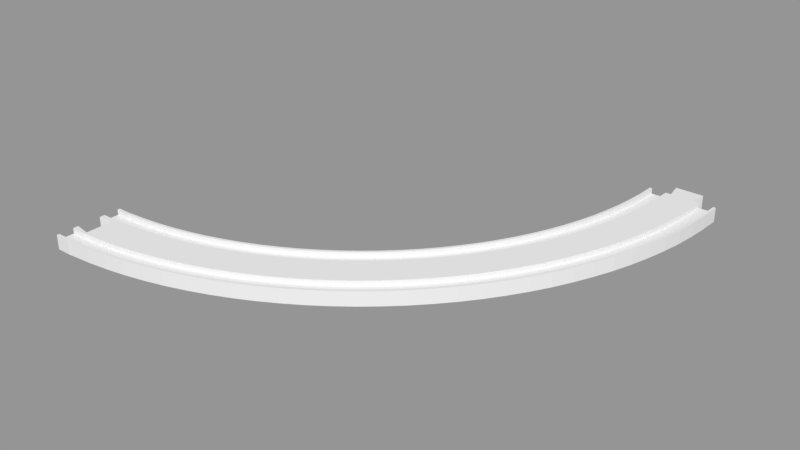 # Source: curve4_minus.blend  (saved by Blender 3.5.10; exported with 4.5.12 LTS)
import bpy
from mathutils import Matrix  # noqa: F401  (used for matrix-valued properties, if any)

bpy.ops.wm.read_factory_settings(use_empty=True)
scene = bpy.context.scene
scene.name = 'Scene'

# ---- collections
col_collection_1 = bpy.data.collections.new('Collection 1'); scene.collection.children.link(col_collection_1)

# ---- meshes
me_circle = bpy.data.meshes.new('Circle')
me_circle.from_pydata([(0.25, -19.0, 0.0), (11.53, -18.72, 0.0), (23.03, -17.87, 0.0), (34.48, -16.46, 0.0), (45.85, -14.48, 0.0), (57.1, -11.96, 0.0), (68.22, -8.881, 0.0), (79.17, -5.263, 0.0), (89.93, -1.112, 0.0), (100.5, 3.562, 0.0), (110.8, 8.748, 0.0), (120.8, 14.43, 0.0), (130.6, 20.6, 0.0), (140.0, 27.25, 0.0), (149.1, 34.34, 0.0), (157.8, 41.88, 0.0), (166.2, 49.83, 0.0), (174.1, 58.18, 0.0), (181.7, 66.92, 0.0), (188.8, 76.01, 0.0), (195.4, 85.44, 0.0), (201.6, 95.19, 0.0), (207.3, 105.2, 0.0), (212.4, 115.5, 0.0), (217.1, 126.1, 0.0), (221.3, 136.8, 0.0), (224.9, 147.8, 0.0), (228.0, 158.9, 0.0), (230.5, 170.2, 0.0), (232.5, 181.5, 0.0), (233.9, 193.0, 0.0), (234.7, 204.5, 0.0), (235.0, 215.7, 0.0), (0.25, 19.01, 0.0), (9.665, 19.25, 0.0), (19.31, 19.96, 0.0), (28.9, 21.14, 0.0), (38.43, 22.8, 0.0), (47.86, 24.91, 0.0), (57.18, 27.49, 0.0), (66.36, 30.53, 0.0), (75.38, 34.01, 0.0), (84.22, 37.92, 0.0), (92.86, 42.27, 0.0), (101.3, 47.04, 0.0), (109.4, 52.21, 0.0), (117.3, 57.78, 0.0), (125.0, 63.73, 0.0), (132.3, 70.04, 0.0), (139.3, 76.71, 0.0), (146.0, 83.71, 0.0), (152.3, 91.03, 0.0), (158.2, 98.65, 0.0), (163.8, 106.6, 0.0), (169.0, 114.7, 0.0), (173.7, 123.1, 0.0), (178.1, 131.8, 0.0), (182.0, 140.6, 0.0), (185.5, 149.6, 0.0), (188.5, 158.8, 0.0), (191.1, 168.1, 0.0), (193.2, 177.6, 0.0), (194.9, 187.1, 0.0), (196.0, 196.7, 0.0), (196.8, 206.3, 0.0), (197.0, 215.8, 0.0), (233.2, 204.5, 4.0), (233.5, 215.7, 4.0), (233.2, 204.5, 1.0), (0.25, -19.0, 1.0), (11.53, -18.72, 1.0), (23.03, -17.87, 1.0), (34.48, -16.46, 1.0), (45.85, -14.48, 1.0), (57.1, -11.96, 1.0), (68.22, -8.881, 1.0), (79.17, -5.263, 1.0), (89.93, -1.112, 1.0), (100.5, 3.562, 1.0), (110.8, 8.748, 1.0), (120.8, 14.43, 1.0), (130.6, 20.6, 1.0), (140.0, 27.25, 1.0), (149.1, 34.34, 1.0), (157.8, 41.88, 1.0), (166.2, 49.83, 1.0), (174.1, 58.18, 1.0), (181.7, 66.92, 1.0), (188.8, 76.01, 1.0), (195.4, 85.44, 1.0), (201.6, 95.19, 1.0), (207.3, 105.2, 1.0), (212.4, 115.5, 1.0), (217.1, 126.1, 1.0), (221.3, 136.8, 1.0), (224.9, 147.8, 1.0), (228.0, 158.9, 1.0), (230.5, 170.2, 1.0), (232.5, 181.5, 1.0), (233.9, 193.0, 1.0), (234.7, 204.5, 1.0), (235.0, 215.7, 1.0), (0.25, 19.01, 1.0), (9.665, 19.25, 1.0), (19.31, 19.96, 1.0), (28.9, 21.14, 1.0), (38.43, 22.8, 1.0), (47.86, 24.91, 1.0), (57.18, 27.49, 1.0), (66.36, 30.53, 1.0), (75.38, 34.01, 1.0), (84.22, 37.92, 1.0), (92.86, 42.27, 1.0), (101.3, 47.04, 1.0), (109.4, 52.21, 1.0), (117.3, 57.78, 1.0), (125.0, 63.73, 1.0), (132.3, 70.04, 1.0), (139.3, 76.71, 1.0), (146.0, 83.71, 1.0), (152.3, 91.03, 1.0), (158.2, 98.65, 1.0), (163.8, 106.6, 1.0), (169.0, 114.7, 1.0), (173.7, 123.1, 1.0), (178.1, 131.8, 1.0), (182.0, 140.6, 1.0), (185.5, 149.6, 1.0), (188.5, 158.8, 1.0), (191.1, 168.1, 1.0), (193.2, 177.6, 1.0), (194.9, 187.1, 1.0), (196.0, 196.7, 1.0), (196.8, 206.3, 1.0), (197.0, 215.8, 1.0), (0.25, -17.5, 1.0), (11.46, -17.22, 1.0), (22.89, -16.38, 1.0), (34.26, -14.97, 1.0), (45.55, -13.01, 1.0), (56.74, -10.5, 1.0), (67.78, -7.445, 1.0), (78.66, -3.85, 1.0), (89.36, 0.2743, 1.0), (99.83, 4.919, 1.0), (110.1, 10.07, 1.0), (120.0, 15.72, 1.0), (129.7, 21.85, 1.0), (139.1, 28.45, 1.0), (148.1, 35.5, 1.0), (156.8, 42.99, 1.0), (165.1, 50.89, 1.0), (173.0, 59.19, 1.0), (180.5, 67.87, 1.0), (187.5, 76.9, 1.0), (194.1, 86.27, 1.0), (200.3, 95.96, 1.0), (205.9, 105.9, 1.0), (211.1, 116.2, 1.0), (215.7, 126.6, 1.0), (219.8, 137.3, 1.0), (223.4, 148.2, 1.0), (226.5, 159.3, 1.0), (229.0, 170.4, 1.0), (231.0, 181.7, 1.0), (232.4, 193.1, 1.0), (233.5, 215.7, 1.0), (0.25, -9.497, 1.0), (11.06, -9.226, 1.0), (22.1, -8.411, 1.0), (33.09, -7.057, 1.0), (43.99, -5.164, 1.0), (54.79, -2.739, 1.0), (65.46, 0.2125, 1.0), (75.97, 3.684, 1.0), (86.29, 7.668, 1.0), (96.41, 12.15, 1.0), (106.3, 17.13, 1.0), (115.9, 22.58, 1.0), (125.3, 28.51, 1.0), (134.3, 34.88, 1.0), (143.1, 41.69, 1.0), (151.4, 48.92, 1.0), (159.5, 56.55, 1.0), (167.1, 64.56, 1.0), (174.3, 72.95, 1.0), (181.1, 81.67, 1.0), (187.5, 90.72, 1.0), (193.4, 100.1, 1.0), (198.9, 109.7, 1.0), (203.8, 119.6, 1.0), (208.3, 129.7, 1.0), (212.3, 140.0, 1.0), (215.8, 150.5, 1.0), (218.7, 161.2, 1.0), (221.2, 172.0, 1.0), (223.1, 182.9, 1.0), (224.4, 193.9, 1.0), (225.2, 204.9, 1.0), (225.5, 215.7, 1.0), (0.25, 9.509, 1.0), (10.13, 9.757, 1.0), (20.24, 10.5, 1.0), (30.3, 11.74, 1.0), (40.28, 13.48, 1.0), (50.17, 15.7, 1.0), (59.94, 18.4, 1.0), (69.56, 21.58, 1.0), (79.02, 25.23, 1.0), (88.29, 29.33, 1.0), (97.34, 33.89, 1.0), (106.2, 38.89, 1.0), (114.7, 44.31, 1.0), (123.0, 50.14, 1.0), (131.0, 56.38, 1.0), (138.7, 63.0, 1.0), (146.0, 69.99, 1.0), (153.0, 77.33, 1.0), (159.6, 85.0, 1.0), (165.9, 92.99, 1.0), (171.7, 101.3, 1.0), (177.1, 109.8, 1.0), (182.1, 118.7, 1.0), (186.7, 127.7, 1.0), (190.8, 137.0, 1.0), (194.4, 146.4, 1.0), (197.6, 156.1, 1.0), (200.3, 165.8, 1.0), (202.5, 175.7, 1.0), (204.3, 185.7, 1.0), (205.5, 195.8, 1.0), (206.2, 205.9, 1.0), (206.5, 215.7, 1.0), (0.25, 17.51, 1.0), (9.739, 17.75, 1.0), (19.45, 18.47, 1.0), (29.12, 19.66, 1.0), (38.72, 21.32, 1.0), (48.23, 23.46, 1.0), (57.62, 26.06, 1.0), (66.87, 29.11, 1.0), (75.96, 32.62, 1.0), (84.86, 36.57, 1.0), (93.57, 40.95, 1.0), (102.0, 45.75, 1.0), (110.3, 50.96, 1.0), (118.2, 56.57, 1.0), (125.9, 62.57, 1.0), (133.3, 68.93, 1.0), (140.4, 75.65, 1.0), (147.1, 82.7, 1.0), (153.4, 90.08, 1.0), (159.4, 97.76, 1.0), (165.0, 105.7, 1.0), (170.2, 114.0, 1.0), (175.1, 122.4, 1.0), (179.4, 131.1, 1.0), (183.4, 140.0, 1.0), (186.9, 149.1, 1.0), (189.9, 158.4, 1.0), (192.5, 167.8, 1.0), (194.7, 177.3, 1.0), (196.3, 186.9, 1.0), (197.5, 196.5, 1.0), (198.2, 206.3, 1.0), (198.5, 215.8, 1.0), (0.25, -17.5, 4.0), (11.46, -17.22, 4.0), (22.89, -16.38, 4.0), (34.26, -14.97, 4.0), (45.55, -13.01, 4.0), (56.74, -10.5, 4.0), (67.78, -7.445, 4.0), (78.66, -3.85, 4.0), (89.36, 0.2743, 4.0), (99.83, 4.919, 4.0), (110.1, 10.07, 4.0), (120.0, 15.72, 4.0), (129.7, 21.85, 4.0), (139.1, 28.45, 4.0), (148.1, 35.5, 4.0), (156.8, 42.99, 4.0), (165.1, 50.89, 4.0), (173.0, 59.19, 4.0), (180.5, 67.87, 4.0), (187.5, 76.9, 4.0), (194.1, 86.27, 4.0), (200.3, 95.96, 4.0), (205.9, 105.9, 4.0), (211.1, 116.2, 4.0), (215.7, 126.6, 4.0), (219.8, 137.3, 4.0), (223.4, 148.2, 4.0), (226.5, 159.3, 4.0), (229.0, 170.4, 4.0), (231.0, 181.7, 4.0), (232.4, 193.1, 4.0), (0.25, -19.0, 4.0), (11.53, -18.72, 4.0), (23.03, -17.87, 4.0), (34.48, -16.46, 4.0), (45.85, -14.48, 4.0), (57.1, -11.96, 4.0), (68.22, -8.881, 4.0), (79.17, -5.263, 4.0), (89.93, -1.112, 4.0), (100.5, 3.562, 4.0), (110.8, 8.748, 4.0), (120.8, 14.43, 4.0), (130.6, 20.6, 4.0), (140.0, 27.25, 4.0), (149.1, 34.34, 4.0), (157.8, 41.88, 4.0), (166.2, 49.83, 4.0), (174.1, 58.18, 4.0), (181.7, 66.92, 4.0), (188.8, 76.01, 4.0), (195.4, 85.44, 4.0), (201.6, 95.19, 4.0), (207.3, 105.2, 4.0), (212.4, 115.5, 4.0), (217.1, 126.1, 4.0), (221.3, 136.8, 4.0), (224.9, 147.8, 4.0), (228.0, 158.9, 4.0), (230.5, 170.2, 4.0), (232.5, 181.5, 4.0), (233.9, 193.0, 4.0), (234.7, 204.5, 4.0), (235.0, 215.7, 4.0), (0.25, -9.497, 4.0), (11.06, -9.226, 4.0), (22.1, -8.411, 4.0), (33.09, -7.057, 4.0), (43.99, -5.164, 4.0), (54.79, -2.739, 4.0), (65.46, 0.2125, 4.0), (75.97, 3.684, 4.0), (86.29, 7.668, 4.0), (96.41, 12.15, 4.0), (106.3, 17.13, 4.0), (115.9, 22.58, 4.0), (125.3, 28.51, 4.0), (134.3, 34.88, 4.0), (143.1, 41.69, 4.0), (151.4, 48.92, 4.0), (159.5, 56.55, 4.0), (167.1, 64.56, 4.0), (174.3, 72.95, 4.0), (181.1, 81.67, 4.0), (187.5, 90.72, 4.0), (193.4, 100.1, 4.0), (198.9, 109.7, 4.0), (203.8, 119.6, 4.0), (208.3, 129.7, 4.0), (212.3, 140.0, 4.0), (215.8, 150.5, 4.0), (218.7, 161.2, 4.0), (221.2, 172.0, 4.0), (223.1, 182.9, 4.0), (224.4, 193.9, 4.0), (225.2, 204.9, 4.0), (225.5, 215.7, 4.0), (0.25, 9.509, 4.0), (10.13, 9.757, 4.0), (20.24, 10.5, 4.0), (30.3, 11.74, 4.0), (40.28, 13.48, 4.0), (50.17, 15.7, 4.0), (59.94, 18.4, 4.0), (69.56, 21.58, 4.0), (79.02, 25.23, 4.0), (88.29, 29.33, 4.0), (97.34, 33.89, 4.0), (106.2, 38.89, 4.0), (114.7, 44.31, 4.0), (123.0, 50.14, 4.0), (131.0, 56.38, 4.0), (138.7, 63.0, 4.0), (146.0, 69.99, 4.0), (153.0, 77.33, 4.0), (159.6, 85.0, 4.0), (165.9, 92.99, 4.0), (171.7, 101.3, 4.0), (177.1, 109.8, 4.0), (182.1, 118.7, 4.0), (186.7, 127.7, 4.0), (190.8, 137.0, 4.0), (194.4, 146.4, 4.0), (197.6, 156.1, 4.0), (200.3, 165.8, 4.0), (202.5, 175.7, 4.0), (204.3, 185.7, 4.0), (205.5, 195.8, 4.0), (206.2, 205.9, 4.0), (206.5, 215.7, 4.0), (0.25, 17.51, 4.0), (9.739, 17.75, 4.0), (19.45, 18.47, 4.0), (29.12, 19.66, 4.0), (38.72, 21.32, 4.0), (48.23, 23.46, 4.0), (57.62, 26.06, 4.0), (66.87, 29.11, 4.0), (75.96, 32.62, 4.0), (84.86, 36.57, 4.0), (93.57, 40.95, 4.0), (102.0, 45.75, 4.0), (110.3, 50.96, 4.0), (118.2, 56.57, 4.0), (125.9, 62.57, 4.0), (133.3, 68.93, 4.0), (140.4, 75.65, 4.0), (147.1, 82.7, 4.0), (153.4, 90.08, 4.0), (159.4, 97.76, 4.0), (165.0, 105.7, 4.0), (170.2, 114.0, 4.0), (175.1, 122.4, 4.0), (179.4, 131.1, 4.0), (183.4, 140.0, 4.0), (186.9, 149.1, 4.0), (189.9, 158.4, 4.0), (192.5, 167.8, 4.0), (194.7, 177.3, 4.0), (196.3, 186.9, 4.0), (197.5, 196.5, 4.0), (198.2, 206.3, 4.0), (198.5, 215.8, 4.0), (0.25, 19.01, 4.0), (9.665, 19.25, 4.0), (19.31, 19.96, 4.0), (28.9, 21.14, 4.0), (38.43, 22.8, 4.0), (47.86, 24.91, 4.0), (57.18, 27.49, 4.0), (66.36, 30.53, 4.0), (75.38, 34.01, 4.0), (84.22, 37.92, 4.0), (92.86, 42.27, 4.0), (101.3, 47.04, 4.0), (109.4, 52.21, 4.0), (117.3, 57.78, 4.0), (125.0, 63.73, 4.0), (132.3, 70.04, 4.0), (139.3, 76.71, 4.0), (146.0, 83.71, 4.0), (152.3, 91.03, 4.0), (158.2, 98.65, 4.0), (163.8, 106.6, 4.0), (169.0, 114.7, 4.0), (173.7, 123.1, 4.0), (178.1, 131.8, 4.0), (182.0, 140.6, 4.0), (185.5, 149.6, 4.0), (188.5, 158.8, 4.0), (191.1, 168.1, 4.0), (193.2, 177.6, 4.0), (194.9, 187.1, 4.0), (196.0, 196.7, 4.0), (196.8, 206.3, 4.0), (197.0, 215.8, 4.0), (9.0, -19.0, 0.0), (9.0, 19.01, 0.0), (9.0, -17.5, 1.0), (9.0, -19.0, 1.0), (9.0, -9.497, 1.0), (9.0, 9.509, 1.0), (9.0, 17.51, 1.0), (9.0, 19.01, 1.0), (9.0, -17.5, 4.0), (9.0, -19.0, 4.0), (9.0, -9.497, 4.0), (9.0, 9.509, 4.0), (9.0, 17.51, 4.0), (9.0, 19.01, 4.0), (9.25, 8.0, 4.0), (9.25, -8.0, 4.0), (0.25, -6.5, 4.0), (0.25, 6.5, 4.0), (9.25, 8.0, 0.0), (9.25, -8.0, 0.0), (0.25, -6.5, 0.0), (0.25, 6.5, 0.0), (223.5, 224.7, 4.0), (208.0, 224.7, 4.0), (222.0, 215.7, 4.0), (209.5, 215.7, 4.0), (223.5, 224.7, 0.0), (208.0, 224.7, 0.0), (222.0, 215.7, 0.0), (209.5, 215.7, 0.0), (192.5, 213.0, -37.51)], [], [(87, 88, 316, 315), (86, 87, 315, 314), (85, 86, 314, 313), (84, 85, 313, 312), (83, 84, 312, 311), (82, 83, 311, 310), (81, 82, 310, 309), (80, 81, 309, 308), (79, 80, 308, 307), (78, 79, 307, 306), (77, 78, 306, 305), (76, 77, 305, 304), (68, 165, 296, 66), (75, 76, 304, 303), (165, 164, 295, 296), (74, 75, 303, 302), (164, 163, 294, 295), (73, 74, 302, 301), (163, 162, 293, 294), (72, 73, 301, 300), (162, 161, 292, 293), (71, 72, 300, 299), (161, 160, 291, 292), (70, 71, 299, 298), (160, 159, 290, 291), (465, 70, 298, 471), (159, 158, 289, 290), (158, 157, 288, 289), (157, 156, 287, 288), (156, 155, 286, 287), (155, 154, 285, 286), (154, 153, 284, 285), (153, 152, 283, 284), (152, 151, 282, 283), (151, 150, 281, 282), (150, 149, 280, 281), (149, 148, 279, 280), (148, 147, 278, 279), (147, 146, 277, 278), (146, 145, 276, 277), (145, 144, 275, 276), (144, 143, 274, 275), (143, 142, 273, 274), (142, 141, 272, 273), (141, 140, 271, 272), (140, 139, 270, 271), (139, 138, 269, 270), (138, 137, 268, 269), (137, 136, 267, 268), (464, 135, 266, 470), (466, 167, 135, 464), (169, 168, 136, 137), (170, 169, 137, 138), (171, 170, 138, 139), (172, 171, 139, 140), (173, 172, 140, 141), (174, 173, 141, 142), (175, 174, 142, 143), (176, 175, 143, 144), (177, 176, 144, 145), (178, 177, 145, 146), (179, 178, 146, 147), (180, 179, 147, 148), (181, 180, 148, 149), (182, 181, 149, 150), (183, 182, 150, 151), (184, 183, 151, 152), (185, 184, 152, 153), (186, 185, 153, 154), (187, 186, 154, 155), (188, 187, 155, 156), (189, 188, 156, 157), (190, 189, 157, 158), (191, 190, 158, 159), (192, 191, 159, 160), (193, 192, 160, 161), (194, 193, 161, 162), (195, 194, 162, 163), (196, 195, 163, 164), (197, 196, 164, 165), (198, 197, 165, 68), (199, 198, 68, 166), (224, 223, 386, 387), (223, 222, 385, 386), (222, 221, 384, 385), (221, 220, 383, 384), (220, 219, 382, 383), (219, 218, 381, 382), (218, 217, 380, 381), (217, 216, 379, 380), (216, 215, 378, 379), (215, 214, 377, 378), (214, 213, 376, 377), (213, 212, 375, 376), (212, 211, 374, 375), (211, 210, 373, 374), (210, 209, 372, 373), (209, 208, 371, 372), (208, 207, 370, 371), (207, 206, 369, 370), (206, 205, 368, 369), (205, 204, 367, 368), (204, 203, 366, 367), (203, 202, 365, 366), (202, 201, 364, 365), (467, 200, 363, 473), (198, 199, 362, 361), (197, 198, 361, 360), (196, 197, 360, 359), (195, 196, 359, 358), (194, 195, 358, 357), (193, 194, 357, 356), (192, 193, 356, 355), (191, 192, 355, 354), (190, 191, 354, 353), (189, 190, 353, 352), (188, 189, 352, 351), (187, 188, 351, 350), (468, 233, 200, 467), (235, 234, 201, 202), (236, 235, 202, 203), (237, 236, 203, 204), (238, 237, 204, 205), (239, 238, 205, 206), (240, 239, 206, 207), (241, 240, 207, 208), (242, 241, 208, 209), (243, 242, 209, 210), (244, 243, 210, 211), (245, 244, 211, 212), (246, 245, 212, 213), (247, 246, 213, 214), (248, 247, 214, 215), (249, 248, 215, 216), (250, 249, 216, 217), (251, 250, 217, 218), (252, 251, 218, 219), (253, 252, 219, 220), (254, 253, 220, 221), (255, 254, 221, 222), (256, 255, 222, 223), (257, 256, 223, 224), (258, 257, 224, 225), (259, 258, 225, 226), (260, 259, 226, 227), (261, 260, 227, 228), (262, 261, 228, 229), (263, 262, 229, 230), (264, 263, 230, 231), (265, 264, 231, 232), (264, 265, 428, 427), (263, 264, 427, 426), (262, 263, 426, 425), (261, 262, 425, 424), (260, 261, 424, 423), (259, 260, 423, 422), (258, 259, 422, 421), (257, 258, 421, 420), (256, 257, 420, 419), (255, 256, 419, 418), (254, 255, 418, 417), (253, 254, 417, 416), (252, 253, 416, 415), (251, 252, 415, 414), (250, 251, 414, 413), (249, 250, 413, 412), (248, 249, 412, 411), (247, 248, 411, 410), (246, 247, 410, 409), (245, 246, 409, 408), (244, 245, 408, 407), (243, 244, 407, 406), (242, 243, 406, 405), (241, 242, 405, 404), (240, 241, 404, 403), (239, 240, 403, 402), (238, 239, 402, 401), (237, 238, 401, 400), (236, 237, 400, 399), (235, 236, 399, 398), (234, 235, 398, 397), (468, 234, 397, 474), (62, 61, 130, 131), (10, 11, 80, 79), (63, 62, 131, 132), (11, 12, 81, 80), (64, 63, 132, 133), (12, 13, 82, 81), (65, 64, 133, 134), (13, 14, 83, 82), (14, 15, 84, 83), (15, 16, 85, 84), (16, 17, 86, 85), (17, 18, 87, 86), (18, 19, 88, 87), (19, 20, 89, 88), (20, 21, 90, 89), (21, 22, 91, 90), (22, 23, 92, 91), (23, 24, 93, 92), (24, 25, 94, 93), (25, 26, 95, 94), (26, 27, 96, 95), (27, 28, 97, 96), (28, 29, 98, 97), (29, 30, 99, 98), (30, 31, 100, 99), (31, 32, 101, 100), (328, 329, 67, 66), (68, 66, 67, 166), (463, 33, 102, 469), (35, 34, 103, 104), (36, 35, 104, 105), (37, 36, 105, 106), (38, 37, 106, 107), (39, 38, 107, 108), (40, 39, 108, 109), (41, 40, 109, 110), (42, 41, 110, 111), (43, 42, 111, 112), (44, 43, 112, 113), (45, 44, 113, 114), (46, 45, 114, 115), (47, 46, 115, 116), (48, 47, 116, 117), (49, 48, 117, 118), (50, 49, 118, 119), (51, 50, 119, 120), (52, 51, 120, 121), (462, 1, 70, 465), (53, 52, 121, 122), (1, 2, 71, 70), (54, 53, 122, 123), (2, 3, 72, 71), (55, 54, 123, 124), (3, 4, 73, 72), (56, 55, 124, 125), (4, 5, 74, 73), (57, 56, 125, 126), (5, 6, 75, 74), (58, 57, 126, 127), (6, 7, 76, 75), (59, 58, 127, 128), (7, 8, 77, 76), (60, 59, 128, 129), (8, 9, 78, 77), (61, 60, 129, 130), (9, 10, 79, 78), (470, 266, 297, 471), (268, 267, 298, 299), (269, 268, 299, 300), (270, 269, 300, 301), (271, 270, 301, 302), (272, 271, 302, 303), (273, 272, 303, 304), (274, 273, 304, 305), (275, 274, 305, 306), (276, 275, 306, 307), (277, 276, 307, 308), (278, 277, 308, 309), (279, 278, 309, 310), (280, 279, 310, 311), (281, 280, 311, 312), (282, 281, 312, 313), (283, 282, 313, 314), (284, 283, 314, 315), (285, 284, 315, 316), (286, 285, 316, 317), (287, 286, 317, 318), (288, 287, 318, 319), (289, 288, 319, 320), (290, 289, 320, 321), (291, 290, 321, 322), (292, 291, 322, 323), (293, 292, 323, 324), (294, 293, 324, 325), (295, 294, 325, 326), (296, 295, 326, 327), (66, 296, 327, 328), (88, 89, 317, 316), (89, 90, 318, 317), (90, 91, 319, 318), (91, 92, 320, 319), (92, 93, 321, 320), (93, 94, 322, 321), (94, 95, 323, 322), (95, 96, 324, 323), (96, 97, 325, 324), (97, 98, 326, 325), (98, 99, 327, 326), (99, 100, 328, 327), (100, 101, 329, 328), (473, 363, 479, 476), (365, 364, 331, 332), (366, 365, 332, 333), (367, 366, 333, 334), (368, 367, 334, 335), (369, 368, 335, 336), (370, 369, 336, 337), (371, 370, 337, 338), (372, 371, 338, 339), (373, 372, 339, 340), (374, 373, 340, 341), (375, 374, 341, 342), (376, 375, 342, 343), (377, 376, 343, 344), (378, 377, 344, 345), (379, 378, 345, 346), (380, 379, 346, 347), (381, 380, 347, 348), (382, 381, 348, 349), (383, 382, 349, 350), (384, 383, 350, 351), (385, 384, 351, 352), (386, 385, 352, 353), (387, 386, 353, 354), (388, 387, 354, 355), (389, 388, 355, 356), (390, 389, 356, 357), (391, 390, 357, 358), (392, 391, 358, 359), (393, 392, 359, 360), (394, 393, 360, 361), (395, 394, 361, 362, 486, 487), (225, 224, 387, 388), (226, 225, 388, 389), (227, 226, 389, 390), (228, 227, 390, 391), (229, 228, 391, 392), (230, 229, 392, 393), (231, 230, 393, 394), (232, 231, 394, 395), (466, 168, 331, 472), (168, 169, 332, 331), (169, 170, 333, 332), (170, 171, 334, 333), (171, 172, 335, 334), (172, 173, 336, 335), (173, 174, 337, 336), (174, 175, 338, 337), (175, 176, 339, 338), (176, 177, 340, 339), (177, 178, 341, 340), (178, 179, 342, 341), (179, 180, 343, 342), (180, 181, 344, 343), (181, 182, 345, 344), (182, 183, 346, 345), (183, 184, 347, 346), (184, 185, 348, 347), (185, 186, 349, 348), (186, 187, 350, 349), (475, 429, 396, 474), (431, 430, 397, 398), (432, 431, 398, 399), (433, 432, 399, 400), (434, 433, 400, 401), (435, 434, 401, 402), (436, 435, 402, 403), (437, 436, 403, 404), (438, 437, 404, 405), (439, 438, 405, 406), (440, 439, 406, 407), (441, 440, 407, 408), (442, 441, 408, 409), (443, 442, 409, 410), (444, 443, 410, 411), (445, 444, 411, 412), (446, 445, 412, 413), (447, 446, 413, 414), (448, 447, 414, 415), (449, 448, 415, 416), (450, 449, 416, 417), (451, 450, 417, 418), (452, 451, 418, 419), (453, 452, 419, 420), (454, 453, 420, 421), (455, 454, 421, 422), (456, 455, 422, 423), (457, 456, 423, 424), (458, 457, 424, 425), (459, 458, 425, 426), (460, 459, 426, 427), (461, 460, 427, 428), (469, 102, 429, 475), (104, 103, 430, 431), (105, 104, 431, 432), (106, 105, 432, 433), (107, 106, 433, 434), (108, 107, 434, 435), (109, 108, 435, 436), (110, 109, 436, 437), (111, 110, 437, 438), (112, 111, 438, 439), (113, 112, 439, 440), (114, 113, 440, 441), (115, 114, 441, 442), (116, 115, 442, 443), (117, 116, 443, 444), (118, 117, 444, 445), (119, 118, 445, 446), (120, 119, 446, 447), (121, 120, 447, 448), (122, 121, 448, 449), (123, 122, 449, 450), (124, 123, 450, 451), (125, 124, 451, 452), (126, 125, 452, 453), (127, 126, 453, 454), (128, 127, 454, 455), (129, 128, 455, 456), (130, 129, 456, 457), (131, 130, 457, 458), (132, 131, 458, 459), (133, 132, 459, 460), (134, 133, 460, 461), (103, 469, 475, 430), (430, 475, 474, 397), (167, 466, 472, 330), (364, 473, 476, 477, 472, 331), (267, 470, 471, 298), (0, 462, 465, 69), (34, 463, 469, 103), (233, 468, 474, 396), (234, 468, 467, 201), (201, 467, 473, 364), (168, 466, 464, 136), (136, 464, 470, 267), (69, 465, 471, 297), (478, 477, 481, 482), (477, 478, 330, 472), (477, 476, 480, 481), (476, 479, 483, 480), (363, 200, 233, 396, 429, 102, 33, 483, 479), (69, 297, 266, 135, 167, 330, 478, 482, 0), (485, 487, 486, 484), (486, 490, 488, 484), (485, 489, 491, 487), (484, 488, 489, 485), (232, 395, 487, 491, 65, 134, 461, 428, 265), (166, 67, 329, 101, 32, 490, 486, 362, 199)])
me_circle.use_remesh_preserve_volume = False
me_circle.use_remesh_preserve_attributes = False
me_circle.use_mirror_vertex_groups = False
me_circle.update()

# ---- objects
ob_curve4_minus = bpy.data.objects.new('curve4_minus', me_circle)

# ---- transforms, parenting, visibility, modifiers, constraints
ob_curve4_minus.location = (0.0, 0.0, 0.0)
ob_curve4_minus.lineart.crease_threshold = 0.0
_m = ob_curve4_minus.modifiers.new('Mirror', 'MIRROR')
_m.use_axis = (False, False, True)

# ---- collection membership
col_collection_1.objects.link(ob_curve4_minus)

# ---- scene / render settings (as saved in the file)
scene.frame_start = 1; scene.frame_end = 250; scene.frame_set(2)
scene.render.engine = 'BLENDER_EEVEE_NEXT'
scene.render.resolution_percentage = 50
scene.render.dither_intensity = 0.0
scene.cycles.use_denoising = False
scene.cycles.samples = 128
scene.cycles.sampling_pattern = 'TABULATED_SOBOL'
scene.cycles.light_sampling_threshold = 0.0
scene.cycles.use_adaptive_sampling = False
scene.cycles.use_light_tree = False
scene.cycles.blur_glossy = 0.0
scene.cycles.sample_clamp_indirect = 0.0
scene.view_settings.view_transform = 'Standard'
scene.unit_settings.scale_length = 0.001
bpy.context.view_layer.update()

# ---- added for rendering (the .blend has no active camera and no usable light): camera, sun + grey world if the file has none
cam_auto = bpy.data.cameras.new('AutoCamera')
cam_auto.lens = 50.0
cam_auto.sensor_width = 36.0
cam_auto.clip_end = 5628.4
ob_auto_camera = bpy.data.objects.new('AutoCamera', cam_auto)
scene.collection.objects.link(ob_auto_camera)
ob_auto_camera.location = (438.333, -281.974, 256.566)
ob_auto_camera.rotation_euler = (1.09748, -7.21219e-08, 0.694738)
scene.camera = ob_auto_camera
light_auto_sun = bpy.data.lights.new('AutoSun', 'SUN')
light_auto_sun.energy = 3.0
light_auto_sun.angle = 0.0523599
ob_auto_sun = bpy.data.objects.new('AutoSun', light_auto_sun)
scene.collection.objects.link(ob_auto_sun)
ob_auto_sun.rotation_euler = (0.872665, 0.174533, 0.523599)
if scene.world is None:
    world_auto = bpy.data.worlds.new('AutoWorld')
    world_auto.color = (0.3, 0.3, 0.3)
    scene.world = world_auto
bpy.context.view_layer.update()
